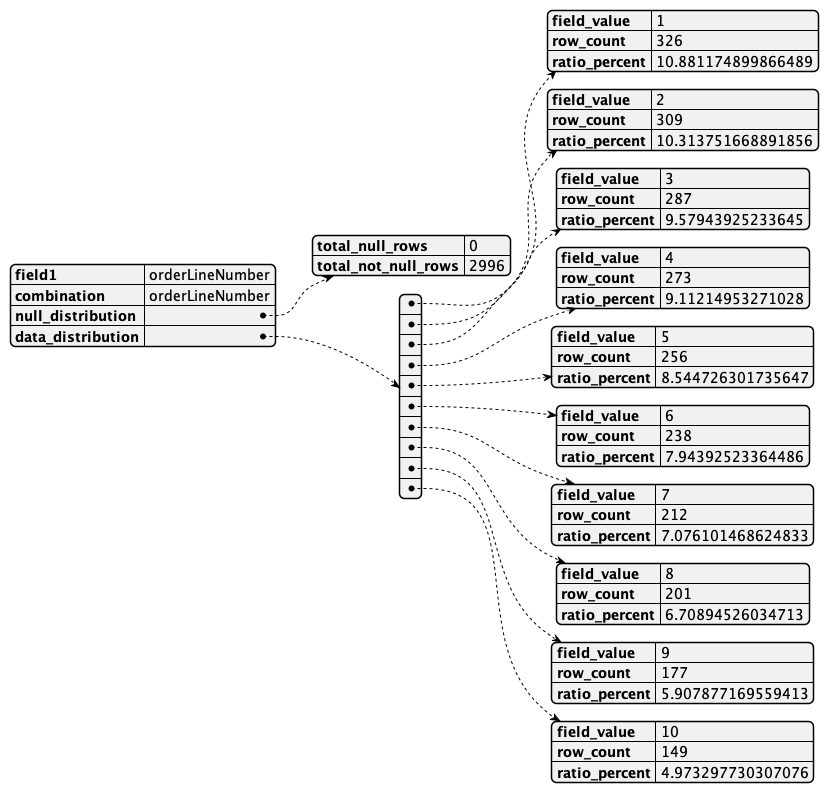

The diagram above was rendered by PlantUML. Its source (embedded in the PNG):
@startjson
{
    "field1": "orderLineNumber",
    "combination": "orderLineNumber",
    "null_distribution": {
        "total_null_rows": 0,
        "total_not_null_rows": 2996
    },
    "data_distribution": [
        {
            "field_value": "1",
            "row_count": 326,
            "ratio_percent": 10.881174899866489
        },
        {
            "field_value": "2",
            "row_count": 309,
            "ratio_percent": 10.313751668891856
        },
        {
            "field_value": "3",
            "row_count": 287,
            "ratio_percent": 9.57943925233645
        },
        {
            "field_value": "4",
            "row_count": 273,
            "ratio_percent": 9.11214953271028
        },
        {
            "field_value": "5",
            "row_count": 256,
            "ratio_percent": 8.544726301735647
        },
        {
            "field_value": "6",
            "row_count": 238,
            "ratio_percent": 7.94392523364486
        },
        {
            "field_value": "7",
            "row_count": 212,
            "ratio_percent": 7.076101468624833
        },
        {
            "field_value": "8",
            "row_count": 201,
            "ratio_percent": 6.70894526034713
        },
        {
            "field_value": "9",
            "row_count": 177,
            "ratio_percent": 5.907877169559413
        },
        {
            "field_value": "10",
            "row_count": 149,
            "ratio_percent": 4.973297730307076
        }
    ]
}
@endjson